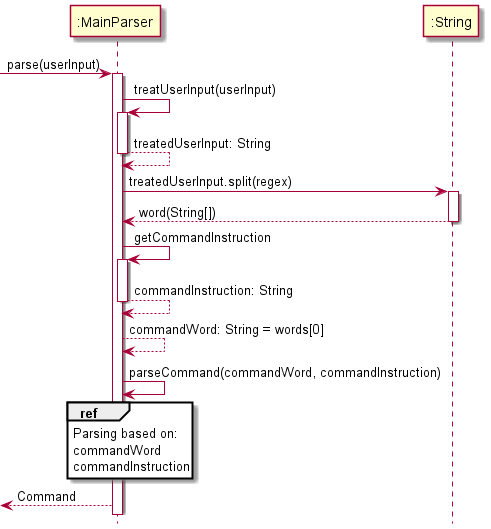

The diagram above was rendered by PlantUML. Its source (embedded in the PNG):
@startuml
'https://plantuml.com/sequence-diagram
!include Style.puml

-> ":MainParser": parse(userInput)
activate ":MainParser"

":MainParser" -> ":MainParser":treatUserInput(userInput)
activate ":MainParser"
":MainParser" --> ":MainParser": treatedUserInput: String
deactivate ":MainParser"

":MainParser" -> ":String": treatedUserInput.split(regex)
activate ":String"
":String" --> ":MainParser": word(String[])
deactivate ":String"

":MainParser" -> ":MainParser": getCommandInstruction
activate ":MainParser"
":MainParser" --> ":MainParser": commandInstruction: String
deactivate ":MainParser"
":MainParser" --> ":MainParser": commandWord: String = words[0]

":MainParser" -> ":MainParser": parseCommand(commandWord, commandInstruction)

ref over ":MainParser": Parsing based on: \ncommandWord\ncommandInstruction
<--":MainParser": Command

@enduml